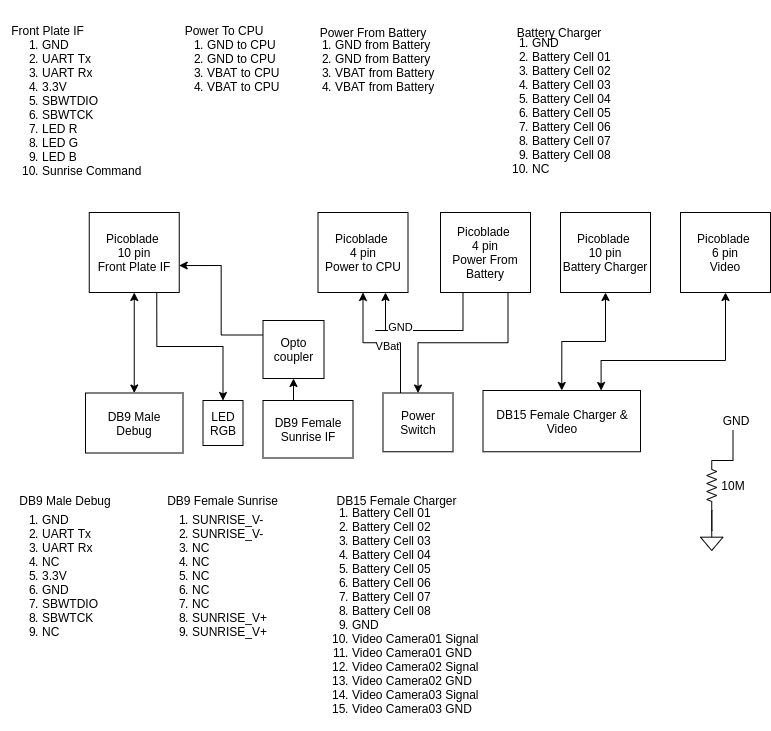

The diagram above was exported from draw.io. Its source (the exported page's mxGraphModel, read from the mxfile embedded in the PNG):
<mxGraphModel dx="1363" dy="788" grid="1" gridSize="10" guides="1" tooltips="1" connect="1" arrows="1" fold="1" page="1" pageScale="1" pageWidth="827" pageHeight="1169" math="0" shadow="0">
  <root>
    <mxCell id="0" />
    <mxCell id="1" parent="0" />
    <mxCell id="OX6DVoQ7mE9q5qz9TaFt-33" style="edgeStyle=orthogonalEdgeStyle;rounded=0;orthogonalLoop=1;jettySize=auto;html=1;exitX=0.5;exitY=1;exitDx=0;exitDy=0;entryX=0.5;entryY=0;entryDx=0;entryDy=0;startArrow=classic;startFill=1;" edge="1" parent="1" source="OX6DVoQ7mE9q5qz9TaFt-2" target="OX6DVoQ7mE9q5qz9TaFt-15">
      <mxGeometry relative="1" as="geometry" />
    </mxCell>
    <mxCell id="OX6DVoQ7mE9q5qz9TaFt-34" style="edgeStyle=orthogonalEdgeStyle;rounded=0;orthogonalLoop=1;jettySize=auto;html=1;exitX=0.75;exitY=1;exitDx=0;exitDy=0;entryX=0.5;entryY=0;entryDx=0;entryDy=0;startArrow=none;startFill=0;" edge="1" parent="1" source="OX6DVoQ7mE9q5qz9TaFt-2" target="OX6DVoQ7mE9q5qz9TaFt-3">
      <mxGeometry relative="1" as="geometry" />
    </mxCell>
    <mxCell id="OX6DVoQ7mE9q5qz9TaFt-2" value="Picoblade &lt;br&gt;10 pin&lt;br&gt;Front Plate IF" style="rounded=0;whiteSpace=wrap;html=1;" vertex="1" parent="1">
      <mxGeometry x="118.75" y="412" width="90" height="80" as="geometry" />
    </mxCell>
    <mxCell id="OX6DVoQ7mE9q5qz9TaFt-3" value="LED RGB" style="rounded=0;whiteSpace=wrap;html=1;" vertex="1" parent="1">
      <mxGeometry x="232.5" y="600" width="40" height="45" as="geometry" />
    </mxCell>
    <mxCell id="OX6DVoQ7mE9q5qz9TaFt-4" value="DB15 Female Charger &amp;amp; Video" style="rounded=0;whiteSpace=wrap;html=1;" vertex="1" parent="1">
      <mxGeometry x="512.5" y="590" width="157.5" height="61.25" as="geometry" />
    </mxCell>
    <mxCell id="OX6DVoQ7mE9q5qz9TaFt-29" style="edgeStyle=orthogonalEdgeStyle;rounded=0;orthogonalLoop=1;jettySize=auto;html=1;exitX=0.25;exitY=0;exitDx=0;exitDy=0;entryX=0.5;entryY=1;entryDx=0;entryDy=0;" edge="1" parent="1" source="OX6DVoQ7mE9q5qz9TaFt-5" target="OX6DVoQ7mE9q5qz9TaFt-22">
      <mxGeometry relative="1" as="geometry" />
    </mxCell>
    <mxCell id="OX6DVoQ7mE9q5qz9TaFt-32" value="VBat" style="edgeLabel;html=1;align=center;verticalAlign=middle;resizable=0;points=[];" vertex="1" connectable="0" parent="OX6DVoQ7mE9q5qz9TaFt-29">
      <mxGeometry x="-0.0761" y="3" relative="1" as="geometry">
        <mxPoint as="offset" />
      </mxGeometry>
    </mxCell>
    <mxCell id="OX6DVoQ7mE9q5qz9TaFt-5" value="Power Switch" style="rounded=0;whiteSpace=wrap;html=1;" vertex="1" parent="1">
      <mxGeometry x="412.5" y="592.5" width="70" height="58.75" as="geometry" />
    </mxCell>
    <mxCell id="OX6DVoQ7mE9q5qz9TaFt-36" style="edgeStyle=orthogonalEdgeStyle;rounded=0;orthogonalLoop=1;jettySize=auto;html=1;exitX=0.5;exitY=0;exitDx=0;exitDy=0;entryX=0.5;entryY=1;entryDx=0;entryDy=0;startArrow=none;startFill=0;" edge="1" parent="1" source="OX6DVoQ7mE9q5qz9TaFt-6" target="OX6DVoQ7mE9q5qz9TaFt-35">
      <mxGeometry relative="1" as="geometry" />
    </mxCell>
    <mxCell id="OX6DVoQ7mE9q5qz9TaFt-6" value="DB9 Female&lt;br&gt;Sunrise IF" style="rounded=0;whiteSpace=wrap;html=1;" vertex="1" parent="1">
      <mxGeometry x="292.5" y="600" width="90" height="57.5" as="geometry" />
    </mxCell>
    <mxCell id="OX6DVoQ7mE9q5qz9TaFt-7" value="" style="pointerEvents=1;verticalLabelPosition=bottom;shadow=0;dashed=0;align=center;html=1;verticalAlign=top;shape=mxgraph.electrical.signal_sources.signal_ground;" vertex="1" parent="1">
      <mxGeometry x="730" y="730" width="22.5" height="20" as="geometry" />
    </mxCell>
    <mxCell id="OX6DVoQ7mE9q5qz9TaFt-8" style="edgeStyle=orthogonalEdgeStyle;rounded=0;orthogonalLoop=1;jettySize=auto;html=1;exitX=1;exitY=0.5;exitDx=0;exitDy=0;exitPerimeter=0;endArrow=none;endFill=0;" edge="1" parent="1" source="OX6DVoQ7mE9q5qz9TaFt-11" target="OX6DVoQ7mE9q5qz9TaFt-7">
      <mxGeometry relative="1" as="geometry" />
    </mxCell>
    <mxCell id="OX6DVoQ7mE9q5qz9TaFt-9" style="edgeStyle=orthogonalEdgeStyle;rounded=0;orthogonalLoop=1;jettySize=auto;html=1;exitX=0;exitY=0.5;exitDx=0;exitDy=0;exitPerimeter=0;entryX=1;entryY=1;entryDx=0;entryDy=0;endArrow=none;endFill=0;" edge="1" parent="1" source="OX6DVoQ7mE9q5qz9TaFt-11">
      <mxGeometry relative="1" as="geometry">
        <mxPoint x="762.5" y="630" as="targetPoint" />
      </mxGeometry>
    </mxCell>
    <mxCell id="OX6DVoQ7mE9q5qz9TaFt-10" value="" style="edgeStyle=orthogonalEdgeStyle;rounded=0;orthogonalLoop=1;jettySize=auto;html=1;endArrow=none;endFill=0;" edge="1" parent="1" source="OX6DVoQ7mE9q5qz9TaFt-11" target="OX6DVoQ7mE9q5qz9TaFt-7">
      <mxGeometry relative="1" as="geometry" />
    </mxCell>
    <mxCell id="OX6DVoQ7mE9q5qz9TaFt-11" value="" style="pointerEvents=1;verticalLabelPosition=bottom;shadow=0;dashed=0;align=center;html=1;verticalAlign=top;shape=mxgraph.electrical.resistors.resistor_2;direction=south;" vertex="1" parent="1">
      <mxGeometry x="736.25" y="660" width="10" height="50" as="geometry" />
    </mxCell>
    <mxCell id="OX6DVoQ7mE9q5qz9TaFt-13" value="10M" style="text;html=1;strokeColor=none;fillColor=none;align=center;verticalAlign=middle;whiteSpace=wrap;rounded=0;" vertex="1" parent="1">
      <mxGeometry x="742.5" y="675" width="40" height="20" as="geometry" />
    </mxCell>
    <mxCell id="OX6DVoQ7mE9q5qz9TaFt-15" value="DB9 Male&lt;br&gt;Debug" style="rounded=0;whiteSpace=wrap;html=1;" vertex="1" parent="1">
      <mxGeometry x="115" y="592.5" width="97.5" height="60" as="geometry" />
    </mxCell>
    <mxCell id="OX6DVoQ7mE9q5qz9TaFt-16" value="&lt;ol&gt;&lt;li&gt;GND&lt;/li&gt;&lt;li&gt;UART Tx&lt;/li&gt;&lt;li&gt;UART Rx&lt;/li&gt;&lt;li&gt;3.3V&lt;/li&gt;&lt;li&gt;SBWTDIO&lt;/li&gt;&lt;li&gt;SBWTCK&lt;/li&gt;&lt;li&gt;LED R&lt;/li&gt;&lt;li&gt;LED G&lt;/li&gt;&lt;li&gt;LED B&lt;/li&gt;&lt;li&gt;Sunrise Command&lt;/li&gt;&lt;/ol&gt;" style="text;html=1;strokeColor=none;fillColor=none;align=left;verticalAlign=middle;whiteSpace=wrap;rounded=0;" vertex="1" parent="1">
      <mxGeometry x="30" y="242" width="150" height="130" as="geometry" />
    </mxCell>
    <mxCell id="OX6DVoQ7mE9q5qz9TaFt-17" value="Front Plate IF" style="text;html=1;strokeColor=none;fillColor=none;align=center;verticalAlign=middle;whiteSpace=wrap;rounded=0;" vertex="1" parent="1">
      <mxGeometry x="40" y="220" width="75" height="20" as="geometry" />
    </mxCell>
    <mxCell id="OX6DVoQ7mE9q5qz9TaFt-18" value="&lt;ol&gt;&lt;li&gt;GND&lt;/li&gt;&lt;li&gt;UART Tx&lt;/li&gt;&lt;li&gt;UART Rx&lt;/li&gt;&lt;li&gt;NC&lt;/li&gt;&lt;li&gt;3.3V&lt;/li&gt;&lt;li&gt;GND&lt;/li&gt;&lt;li&gt;SBWTDIO&lt;/li&gt;&lt;li&gt;SBWTCK&lt;/li&gt;&lt;li&gt;NC&lt;/li&gt;&lt;/ol&gt;" style="text;html=1;strokeColor=none;fillColor=none;align=left;verticalAlign=middle;whiteSpace=wrap;rounded=0;" vertex="1" parent="1">
      <mxGeometry x="30" y="710" width="130" height="130" as="geometry" />
    </mxCell>
    <mxCell id="OX6DVoQ7mE9q5qz9TaFt-19" value="DB9 Male Debug" style="text;html=1;strokeColor=none;fillColor=none;align=center;verticalAlign=middle;whiteSpace=wrap;rounded=0;" vertex="1" parent="1">
      <mxGeometry x="45" y="690" width="100" height="20" as="geometry" />
    </mxCell>
    <mxCell id="OX6DVoQ7mE9q5qz9TaFt-20" value="&lt;ol&gt;&lt;li&gt;SUNRISE_V-&lt;/li&gt;&lt;li&gt;SUNRISE_V-&lt;/li&gt;&lt;li&gt;NC&lt;/li&gt;&lt;li&gt;NC&lt;/li&gt;&lt;li&gt;NC&lt;/li&gt;&lt;li&gt;NC&lt;/li&gt;&lt;li&gt;NC&lt;/li&gt;&lt;li&gt;SUNRISE_V+&lt;/li&gt;&lt;li&gt;SUNRISE_V+&lt;/li&gt;&lt;/ol&gt;" style="text;html=1;strokeColor=none;fillColor=none;align=left;verticalAlign=middle;whiteSpace=wrap;rounded=0;" vertex="1" parent="1">
      <mxGeometry x="180" y="710" width="130" height="130" as="geometry" />
    </mxCell>
    <mxCell id="OX6DVoQ7mE9q5qz9TaFt-21" value="DB9 Female Sunrise" style="text;html=1;strokeColor=none;fillColor=none;align=center;verticalAlign=middle;whiteSpace=wrap;rounded=0;" vertex="1" parent="1">
      <mxGeometry x="195" y="690" width="115" height="20" as="geometry" />
    </mxCell>
    <mxCell id="OX6DVoQ7mE9q5qz9TaFt-22" value="Picoblade &lt;br&gt;4 pin&lt;br&gt;Power to CPU" style="rounded=0;whiteSpace=wrap;html=1;" vertex="1" parent="1">
      <mxGeometry x="347.5" y="412" width="90" height="80" as="geometry" />
    </mxCell>
    <mxCell id="OX6DVoQ7mE9q5qz9TaFt-23" value="&lt;ol&gt;&lt;li&gt;GND from Battery&lt;/li&gt;&lt;li&gt;GND&amp;nbsp;from Battery&lt;/li&gt;&lt;li&gt;VBAT from Battery&lt;/li&gt;&lt;li&gt;VBAT from Battery&lt;/li&gt;&lt;/ol&gt;" style="text;html=1;strokeColor=none;fillColor=none;align=left;verticalAlign=middle;whiteSpace=wrap;rounded=0;" vertex="1" parent="1">
      <mxGeometry x="322.5" y="200" width="150" height="130" as="geometry" />
    </mxCell>
    <mxCell id="OX6DVoQ7mE9q5qz9TaFt-24" value="Power From Battery" style="text;html=1;strokeColor=none;fillColor=none;align=center;verticalAlign=middle;whiteSpace=wrap;rounded=0;" vertex="1" parent="1">
      <mxGeometry x="343.75" y="222" width="117.5" height="20" as="geometry" />
    </mxCell>
    <mxCell id="OX6DVoQ7mE9q5qz9TaFt-28" style="edgeStyle=orthogonalEdgeStyle;rounded=0;orthogonalLoop=1;jettySize=auto;html=1;exitX=0.75;exitY=1;exitDx=0;exitDy=0;" edge="1" parent="1" source="OX6DVoQ7mE9q5qz9TaFt-25" target="OX6DVoQ7mE9q5qz9TaFt-5">
      <mxGeometry relative="1" as="geometry" />
    </mxCell>
    <mxCell id="OX6DVoQ7mE9q5qz9TaFt-30" style="edgeStyle=orthogonalEdgeStyle;rounded=0;orthogonalLoop=1;jettySize=auto;html=1;exitX=0.25;exitY=1;exitDx=0;exitDy=0;entryX=0.75;entryY=1;entryDx=0;entryDy=0;" edge="1" parent="1" source="OX6DVoQ7mE9q5qz9TaFt-25" target="OX6DVoQ7mE9q5qz9TaFt-22">
      <mxGeometry relative="1" as="geometry">
        <Array as="points">
          <mxPoint x="405" y="530" />
          <mxPoint x="328" y="530" />
        </Array>
      </mxGeometry>
    </mxCell>
    <mxCell id="OX6DVoQ7mE9q5qz9TaFt-31" value="GND" style="edgeLabel;html=1;align=center;verticalAlign=middle;resizable=0;points=[];" vertex="1" connectable="0" parent="OX6DVoQ7mE9q5qz9TaFt-30">
      <mxGeometry x="0.1651" y="-3" relative="1" as="geometry">
        <mxPoint as="offset" />
      </mxGeometry>
    </mxCell>
    <mxCell id="OX6DVoQ7mE9q5qz9TaFt-25" value="Picoblade &lt;br&gt;4 pin&lt;br&gt;Power From Battery" style="rounded=0;whiteSpace=wrap;html=1;" vertex="1" parent="1">
      <mxGeometry x="470" y="412" width="90" height="80" as="geometry" />
    </mxCell>
    <mxCell id="OX6DVoQ7mE9q5qz9TaFt-26" value="&lt;ol&gt;&lt;li&gt;&lt;span&gt;GND to CPU&lt;/span&gt;&lt;br&gt;&lt;/li&gt;&lt;li&gt;GND to CPU&lt;/li&gt;&lt;li&gt;VBAT to CPU&lt;/li&gt;&lt;li&gt;VBAT to CPU&lt;/li&gt;&lt;/ol&gt;" style="text;html=1;strokeColor=none;fillColor=none;align=left;verticalAlign=middle;whiteSpace=wrap;rounded=0;" vertex="1" parent="1">
      <mxGeometry x="195" y="200" width="150" height="130" as="geometry" />
    </mxCell>
    <mxCell id="OX6DVoQ7mE9q5qz9TaFt-27" value="Power To CPU" style="text;html=1;strokeColor=none;fillColor=none;align=center;verticalAlign=middle;whiteSpace=wrap;rounded=0;" vertex="1" parent="1">
      <mxGeometry x="195" y="220" width="117.5" height="20" as="geometry" />
    </mxCell>
    <mxCell id="OX6DVoQ7mE9q5qz9TaFt-37" style="edgeStyle=orthogonalEdgeStyle;rounded=0;orthogonalLoop=1;jettySize=auto;html=1;exitX=0;exitY=0.25;exitDx=0;exitDy=0;entryX=0.999;entryY=0.663;entryDx=0;entryDy=0;entryPerimeter=0;startArrow=none;startFill=0;" edge="1" parent="1" source="OX6DVoQ7mE9q5qz9TaFt-35" target="OX6DVoQ7mE9q5qz9TaFt-2">
      <mxGeometry relative="1" as="geometry" />
    </mxCell>
    <mxCell id="OX6DVoQ7mE9q5qz9TaFt-35" value="Opto coupler" style="rounded=0;whiteSpace=wrap;html=1;" vertex="1" parent="1">
      <mxGeometry x="292.5" y="520" width="61" height="58" as="geometry" />
    </mxCell>
    <mxCell id="OX6DVoQ7mE9q5qz9TaFt-43" style="edgeStyle=orthogonalEdgeStyle;rounded=0;orthogonalLoop=1;jettySize=auto;html=1;exitX=0.5;exitY=1;exitDx=0;exitDy=0;entryX=0.5;entryY=0;entryDx=0;entryDy=0;startArrow=classic;startFill=1;" edge="1" parent="1" source="OX6DVoQ7mE9q5qz9TaFt-38" target="OX6DVoQ7mE9q5qz9TaFt-4">
      <mxGeometry relative="1" as="geometry" />
    </mxCell>
    <mxCell id="OX6DVoQ7mE9q5qz9TaFt-38" value="Picoblade &lt;br&gt;10 pin&lt;br&gt;Battery Charger" style="rounded=0;whiteSpace=wrap;html=1;" vertex="1" parent="1">
      <mxGeometry x="590" y="412" width="90" height="80" as="geometry" />
    </mxCell>
    <mxCell id="OX6DVoQ7mE9q5qz9TaFt-41" value="&lt;ol&gt;&lt;li&gt;GND&lt;/li&gt;&lt;li&gt;Battery Cell 01&lt;/li&gt;&lt;li&gt;Battery Cell 02&lt;/li&gt;&lt;li&gt;Battery Cell 03&lt;/li&gt;&lt;li&gt;Battery Cell 04&lt;/li&gt;&lt;li&gt;Battery Cell 05&lt;/li&gt;&lt;li&gt;Battery Cell 06&lt;/li&gt;&lt;li&gt;Battery Cell 07&lt;/li&gt;&lt;li&gt;Battery Cell 08&lt;/li&gt;&lt;li&gt;NC&lt;/li&gt;&lt;/ol&gt;" style="text;html=1;strokeColor=none;fillColor=none;align=left;verticalAlign=middle;whiteSpace=wrap;rounded=0;" vertex="1" parent="1">
      <mxGeometry x="520" y="240" width="150" height="130" as="geometry" />
    </mxCell>
    <mxCell id="OX6DVoQ7mE9q5qz9TaFt-42" value="Battery Charger" style="text;html=1;strokeColor=none;fillColor=none;align=center;verticalAlign=middle;whiteSpace=wrap;rounded=0;" vertex="1" parent="1">
      <mxGeometry x="530" y="222" width="117.5" height="20" as="geometry" />
    </mxCell>
    <mxCell id="OX6DVoQ7mE9q5qz9TaFt-44" value="GND" style="text;html=1;strokeColor=none;fillColor=none;align=center;verticalAlign=middle;whiteSpace=wrap;rounded=0;" vertex="1" parent="1">
      <mxGeometry x="746.25" y="610" width="40" height="20" as="geometry" />
    </mxCell>
    <mxCell id="OX6DVoQ7mE9q5qz9TaFt-46" style="edgeStyle=orthogonalEdgeStyle;rounded=0;orthogonalLoop=1;jettySize=auto;html=1;exitX=0.5;exitY=1;exitDx=0;exitDy=0;entryX=0.75;entryY=0;entryDx=0;entryDy=0;startArrow=classic;startFill=1;" edge="1" parent="1" source="OX6DVoQ7mE9q5qz9TaFt-45" target="OX6DVoQ7mE9q5qz9TaFt-4">
      <mxGeometry relative="1" as="geometry">
        <mxPoint x="674.375" y="590" as="targetPoint" />
        <Array as="points">
          <mxPoint x="755" y="560" />
          <mxPoint x="631" y="560" />
        </Array>
      </mxGeometry>
    </mxCell>
    <mxCell id="OX6DVoQ7mE9q5qz9TaFt-45" value="Picoblade &lt;br&gt;6 pin&lt;br&gt;Video" style="rounded=0;whiteSpace=wrap;html=1;" vertex="1" parent="1">
      <mxGeometry x="710" y="412" width="90" height="80" as="geometry" />
    </mxCell>
    <mxCell id="OX6DVoQ7mE9q5qz9TaFt-48" value="&lt;ol&gt;&lt;li&gt;&lt;span&gt;Battery Cell 01&lt;/span&gt;&lt;br&gt;&lt;/li&gt;&lt;li&gt;Battery Cell 02&lt;/li&gt;&lt;li&gt;Battery Cell 03&lt;/li&gt;&lt;li&gt;Battery Cell 04&lt;/li&gt;&lt;li&gt;Battery Cell 05&lt;/li&gt;&lt;li&gt;Battery Cell 06&lt;/li&gt;&lt;li&gt;Battery Cell 07&lt;/li&gt;&lt;li&gt;Battery Cell 08&lt;/li&gt;&lt;li&gt;GND&lt;/li&gt;&lt;li&gt;Video Camera01 Signal&lt;/li&gt;&lt;li&gt;Video Camera01 GND&lt;/li&gt;&lt;li&gt;Video Camera02 Signal&lt;/li&gt;&lt;li&gt;Video Camera02 GND&lt;/li&gt;&lt;li&gt;Video Camera03 Signal&lt;/li&gt;&lt;li&gt;Video Camera03 GND&lt;/li&gt;&lt;/ol&gt;" style="text;html=1;strokeColor=none;fillColor=none;align=left;verticalAlign=middle;whiteSpace=wrap;rounded=0;" vertex="1" parent="1">
      <mxGeometry x="340" y="690" width="190" height="240" as="geometry" />
    </mxCell>
    <mxCell id="OX6DVoQ7mE9q5qz9TaFt-49" value="DB15 Female Charger" style="text;html=1;strokeColor=none;fillColor=none;align=center;verticalAlign=middle;whiteSpace=wrap;rounded=0;" vertex="1" parent="1">
      <mxGeometry x="363" y="690" width="127" height="20" as="geometry" />
    </mxCell>
  </root>
</mxGraphModel>